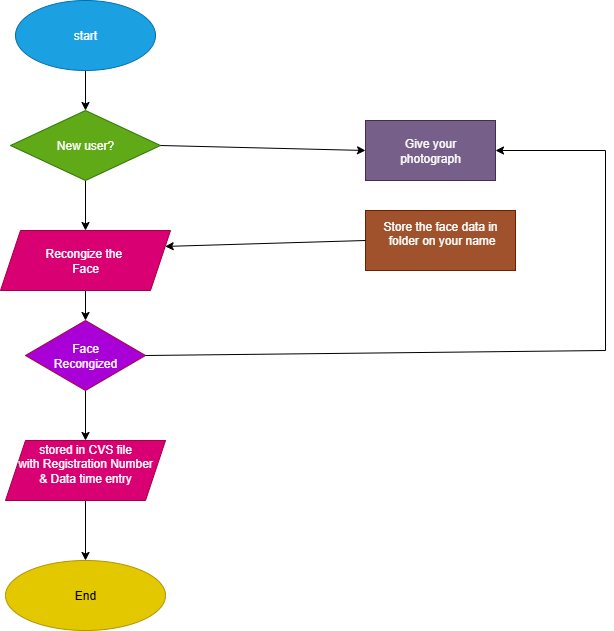

The diagram above was exported from draw.io. Its source (the exported page's mxGraphModel, read from the mxfile embedded in the PNG):
<mxGraphModel dx="786" dy="451" grid="1" gridSize="10" guides="1" tooltips="1" connect="1" arrows="1" fold="1" page="1" pageScale="1" pageWidth="850" pageHeight="1100" math="0" shadow="0">
  <root>
    <mxCell id="0" />
    <mxCell id="1" parent="0" />
    <mxCell id="0hCe9NkNImOQ52Dj-Q56-11" value="" style="edgeStyle=orthogonalEdgeStyle;rounded=0;orthogonalLoop=1;jettySize=auto;html=1;" edge="1" parent="1" source="0hCe9NkNImOQ52Dj-Q56-1" target="0hCe9NkNImOQ52Dj-Q56-4">
      <mxGeometry relative="1" as="geometry" />
    </mxCell>
    <mxCell id="0hCe9NkNImOQ52Dj-Q56-1" value="&lt;font&gt;start&lt;/font&gt;" style="ellipse;whiteSpace=wrap;html=1;fillColor=#1ba1e2;fontColor=#ffffff;strokeColor=#006EAF;" vertex="1" parent="1">
      <mxGeometry x="110" y="10" width="140" height="70" as="geometry" />
    </mxCell>
    <mxCell id="0hCe9NkNImOQ52Dj-Q56-12" value="" style="edgeStyle=orthogonalEdgeStyle;rounded=0;orthogonalLoop=1;jettySize=auto;html=1;" edge="1" parent="1" source="0hCe9NkNImOQ52Dj-Q56-4" target="0hCe9NkNImOQ52Dj-Q56-5">
      <mxGeometry relative="1" as="geometry" />
    </mxCell>
    <mxCell id="0hCe9NkNImOQ52Dj-Q56-4" value="New user?" style="rhombus;whiteSpace=wrap;html=1;fillColor=#60a917;fontColor=#ffffff;strokeColor=#2D7600;" vertex="1" parent="1">
      <mxGeometry x="105" y="120" width="150" height="70" as="geometry" />
    </mxCell>
    <mxCell id="0hCe9NkNImOQ52Dj-Q56-13" value="" style="edgeStyle=orthogonalEdgeStyle;rounded=0;orthogonalLoop=1;jettySize=auto;html=1;" edge="1" parent="1" source="0hCe9NkNImOQ52Dj-Q56-5" target="0hCe9NkNImOQ52Dj-Q56-6">
      <mxGeometry relative="1" as="geometry" />
    </mxCell>
    <mxCell id="0hCe9NkNImOQ52Dj-Q56-5" value="Recongize the&amp;nbsp;&lt;div&gt;Face&lt;/div&gt;" style="shape=parallelogram;perimeter=parallelogramPerimeter;whiteSpace=wrap;html=1;fixedSize=1;fillColor=#d80073;fontColor=#ffffff;strokeColor=#A50040;" vertex="1" parent="1">
      <mxGeometry x="95" y="240" width="170" height="60" as="geometry" />
    </mxCell>
    <mxCell id="0hCe9NkNImOQ52Dj-Q56-14" value="" style="edgeStyle=orthogonalEdgeStyle;rounded=0;orthogonalLoop=1;jettySize=auto;html=1;" edge="1" parent="1" source="0hCe9NkNImOQ52Dj-Q56-6" target="0hCe9NkNImOQ52Dj-Q56-7">
      <mxGeometry relative="1" as="geometry" />
    </mxCell>
    <mxCell id="0hCe9NkNImOQ52Dj-Q56-6" value="Face&lt;div&gt;Recongized&lt;/div&gt;" style="rhombus;whiteSpace=wrap;html=1;fillColor=light-dark(#a800d6, #ff90f3);fontColor=#ffffff;strokeColor=#A50040;" vertex="1" parent="1">
      <mxGeometry x="120" y="330" width="120" height="70" as="geometry" />
    </mxCell>
    <mxCell id="0hCe9NkNImOQ52Dj-Q56-15" value="" style="edgeStyle=orthogonalEdgeStyle;rounded=0;orthogonalLoop=1;jettySize=auto;html=1;" edge="1" parent="1" source="0hCe9NkNImOQ52Dj-Q56-7" target="0hCe9NkNImOQ52Dj-Q56-8">
      <mxGeometry relative="1" as="geometry" />
    </mxCell>
    <mxCell id="0hCe9NkNImOQ52Dj-Q56-7" value="stored in CVS file&lt;div&gt;with Registration Number&lt;/div&gt;&lt;div&gt;&amp;amp; Data time entry&lt;/div&gt;&lt;div&gt;&lt;br&gt;&lt;/div&gt;" style="shape=parallelogram;perimeter=parallelogramPerimeter;whiteSpace=wrap;html=1;fixedSize=1;fillColor=#d80073;fontColor=#ffffff;strokeColor=#A50040;" vertex="1" parent="1">
      <mxGeometry x="100" y="450" width="160" height="60" as="geometry" />
    </mxCell>
    <mxCell id="0hCe9NkNImOQ52Dj-Q56-8" value="End" style="ellipse;whiteSpace=wrap;html=1;fillColor=#e3c800;fontColor=#000000;strokeColor=#B09500;" vertex="1" parent="1">
      <mxGeometry x="100" y="570" width="160" height="70" as="geometry" />
    </mxCell>
    <mxCell id="0hCe9NkNImOQ52Dj-Q56-9" value="Give your&lt;div&gt;photograph&lt;/div&gt;" style="rounded=0;whiteSpace=wrap;html=1;fillColor=#76608a;fontColor=#ffffff;strokeColor=#432D57;" vertex="1" parent="1">
      <mxGeometry x="460" y="130" width="130" height="60" as="geometry" />
    </mxCell>
    <mxCell id="0hCe9NkNImOQ52Dj-Q56-10" value="&lt;font style=&quot;color: rgb(255, 255, 255);&quot;&gt;Store the face data in&lt;/font&gt;&lt;div&gt;&lt;span style=&quot;background-color: transparent;&quot;&gt;&lt;font style=&quot;color: rgb(255, 255, 255);&quot;&gt;&amp;nbsp;folder on your name&lt;/font&gt;&lt;/span&gt;&lt;div&gt;&lt;div&gt;&lt;br&gt;&lt;/div&gt;&lt;/div&gt;&lt;/div&gt;" style="rounded=0;whiteSpace=wrap;html=1;fillColor=#a0522d;fontColor=#ffffff;strokeColor=#6D1F00;" vertex="1" parent="1">
      <mxGeometry x="460" y="220" width="150" height="60" as="geometry" />
    </mxCell>
    <mxCell id="0hCe9NkNImOQ52Dj-Q56-18" value="" style="endArrow=none;html=1;rounded=0;exitX=1;exitY=0.5;exitDx=0;exitDy=0;" edge="1" parent="1" source="0hCe9NkNImOQ52Dj-Q56-6">
      <mxGeometry width="50" height="50" relative="1" as="geometry">
        <mxPoint x="480" y="320" as="sourcePoint" />
        <mxPoint x="700" y="360" as="targetPoint" />
      </mxGeometry>
    </mxCell>
    <mxCell id="0hCe9NkNImOQ52Dj-Q56-21" value="" style="endArrow=none;html=1;rounded=0;" edge="1" parent="1">
      <mxGeometry width="50" height="50" relative="1" as="geometry">
        <mxPoint x="700" y="360" as="sourcePoint" />
        <mxPoint x="700" y="160" as="targetPoint" />
      </mxGeometry>
    </mxCell>
    <mxCell id="0hCe9NkNImOQ52Dj-Q56-22" value="" style="endArrow=classic;html=1;rounded=0;entryX=1;entryY=0.5;entryDx=0;entryDy=0;" edge="1" parent="1" target="0hCe9NkNImOQ52Dj-Q56-9">
      <mxGeometry width="50" height="50" relative="1" as="geometry">
        <mxPoint x="700" y="160" as="sourcePoint" />
        <mxPoint x="750" y="110" as="targetPoint" />
      </mxGeometry>
    </mxCell>
    <mxCell id="0hCe9NkNImOQ52Dj-Q56-24" value="" style="endArrow=classic;html=1;rounded=0;entryX=0;entryY=0.5;entryDx=0;entryDy=0;exitX=1;exitY=0.5;exitDx=0;exitDy=0;" edge="1" parent="1" source="0hCe9NkNImOQ52Dj-Q56-4" target="0hCe9NkNImOQ52Dj-Q56-9">
      <mxGeometry width="50" height="50" relative="1" as="geometry">
        <mxPoint x="255" y="160" as="sourcePoint" />
        <mxPoint x="305" y="110" as="targetPoint" />
      </mxGeometry>
    </mxCell>
    <mxCell id="0hCe9NkNImOQ52Dj-Q56-25" value="" style="endArrow=classic;html=1;rounded=0;entryX=1;entryY=0.25;entryDx=0;entryDy=0;exitX=0;exitY=0.5;exitDx=0;exitDy=0;" edge="1" parent="1" source="0hCe9NkNImOQ52Dj-Q56-10" target="0hCe9NkNImOQ52Dj-Q56-5">
      <mxGeometry width="50" height="50" relative="1" as="geometry">
        <mxPoint x="460" y="260" as="sourcePoint" />
        <mxPoint x="510" y="210" as="targetPoint" />
      </mxGeometry>
    </mxCell>
  </root>
</mxGraphModel>